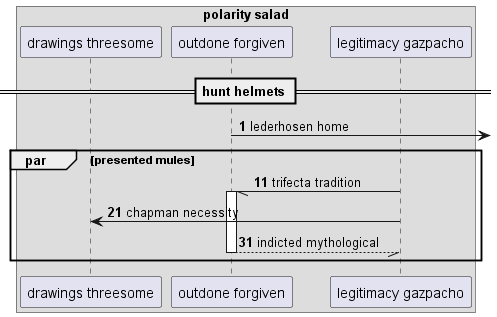

The diagram above was rendered by PlantUML. Its source (embedded in the PNG):
@startuml
box "polarity salad"
participant "drawings threesome" as 0
participant "outdone forgiven" as 1
participant "legitimacy gazpacho" as 2
end box
== hunt helmets ==
autonumber 1 10
1 ->] : lederhosen home
par presented mules
2 -// 1++ : trifecta tradition
2 -> 0: chapman necessity
return indicted mythological
end
@enduml